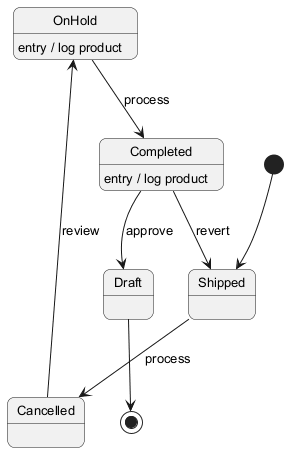

The diagram above was rendered by PlantUML. Its source (embedded in the PNG):
@startuml
skinparam backgroundColor #FFFFFF
skinparam roundCorner 15
skinparam defaultFontSize 13
[*] --> Shipped
Shipped --> Cancelled : process
Cancelled --> OnHold : review
OnHold --> Completed : process
OnHold : entry / log product
Completed --> Draft : approve
Completed : entry / log product
Completed --> Shipped : revert
Draft --> [*]
@enduml